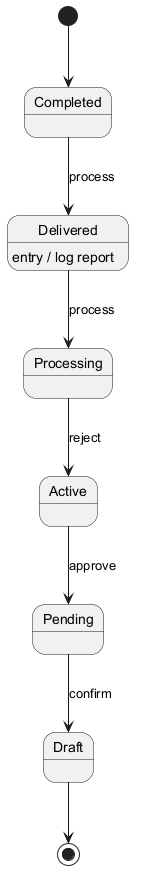

The diagram above was rendered by PlantUML. Its source (embedded in the PNG):
@startuml
skinparam backgroundColor #FFFFFF
skinparam classBackgroundColor #F3E5F5
skinparam classBorderColor #6A1B9A
[*] --> Completed
Completed --> Delivered : process
Delivered --> Processing : process
Delivered : entry / log report
Processing --> Active : reject
Active --> Pending : approve
Pending --> Draft : confirm
Draft --> [*]
@enduml